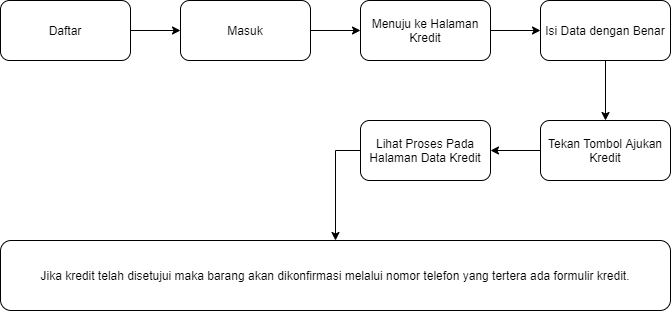

The diagram above was exported from draw.io. Its source (the exported page's mxGraphModel, read from the mxfile embedded in the PNG):
<mxGraphModel dx="1108" dy="482" grid="1" gridSize="10" guides="1" tooltips="1" connect="1" arrows="1" fold="1" page="1" pageScale="1" pageWidth="827" pageHeight="1169" math="0" shadow="0">
  <root>
    <mxCell id="WIyWlLk6GJQsqaUBKTNV-0" />
    <mxCell id="WIyWlLk6GJQsqaUBKTNV-1" parent="WIyWlLk6GJQsqaUBKTNV-0" />
    <mxCell id="ZZhydl0-0lJYO5rLLoXn-9" style="edgeStyle=orthogonalEdgeStyle;rounded=0;orthogonalLoop=1;jettySize=auto;html=1;entryX=0;entryY=0.5;entryDx=0;entryDy=0;" edge="1" parent="WIyWlLk6GJQsqaUBKTNV-1" source="WIyWlLk6GJQsqaUBKTNV-3" target="ZZhydl0-0lJYO5rLLoXn-1">
      <mxGeometry relative="1" as="geometry" />
    </mxCell>
    <mxCell id="WIyWlLk6GJQsqaUBKTNV-3" value="Daftar" style="rounded=1;whiteSpace=wrap;html=1;fontSize=12;glass=0;strokeWidth=1;shadow=0;" parent="WIyWlLk6GJQsqaUBKTNV-1" vertex="1">
      <mxGeometry x="90" y="30" width="130" height="60" as="geometry" />
    </mxCell>
    <mxCell id="ZZhydl0-0lJYO5rLLoXn-11" style="edgeStyle=orthogonalEdgeStyle;rounded=0;orthogonalLoop=1;jettySize=auto;html=1;entryX=0;entryY=0.5;entryDx=0;entryDy=0;" edge="1" parent="WIyWlLk6GJQsqaUBKTNV-1" source="WIyWlLk6GJQsqaUBKTNV-7" target="WIyWlLk6GJQsqaUBKTNV-12">
      <mxGeometry relative="1" as="geometry" />
    </mxCell>
    <mxCell id="WIyWlLk6GJQsqaUBKTNV-7" value="Menuju ke Halaman Kredit" style="rounded=1;whiteSpace=wrap;html=1;fontSize=12;glass=0;strokeWidth=1;shadow=0;" parent="WIyWlLk6GJQsqaUBKTNV-1" vertex="1">
      <mxGeometry x="450" y="30" width="130" height="60" as="geometry" />
    </mxCell>
    <mxCell id="ZZhydl0-0lJYO5rLLoXn-12" style="edgeStyle=orthogonalEdgeStyle;rounded=0;orthogonalLoop=1;jettySize=auto;html=1;entryX=0.5;entryY=0;entryDx=0;entryDy=0;" edge="1" parent="WIyWlLk6GJQsqaUBKTNV-1" source="WIyWlLk6GJQsqaUBKTNV-12" target="ZZhydl0-0lJYO5rLLoXn-5">
      <mxGeometry relative="1" as="geometry" />
    </mxCell>
    <mxCell id="WIyWlLk6GJQsqaUBKTNV-12" value="Isi Data dengan Benar" style="rounded=1;whiteSpace=wrap;html=1;fontSize=12;glass=0;strokeWidth=1;shadow=0;" parent="WIyWlLk6GJQsqaUBKTNV-1" vertex="1">
      <mxGeometry x="630" y="30" width="130" height="60" as="geometry" />
    </mxCell>
    <mxCell id="ZZhydl0-0lJYO5rLLoXn-10" style="edgeStyle=orthogonalEdgeStyle;rounded=0;orthogonalLoop=1;jettySize=auto;html=1;entryX=0;entryY=0.5;entryDx=0;entryDy=0;" edge="1" parent="WIyWlLk6GJQsqaUBKTNV-1" source="ZZhydl0-0lJYO5rLLoXn-1" target="WIyWlLk6GJQsqaUBKTNV-7">
      <mxGeometry relative="1" as="geometry" />
    </mxCell>
    <mxCell id="ZZhydl0-0lJYO5rLLoXn-1" value="Masuk" style="rounded=1;whiteSpace=wrap;html=1;fontSize=12;glass=0;strokeWidth=1;shadow=0;" vertex="1" parent="WIyWlLk6GJQsqaUBKTNV-1">
      <mxGeometry x="270" y="30" width="130" height="60" as="geometry" />
    </mxCell>
    <mxCell id="ZZhydl0-0lJYO5rLLoXn-14" style="edgeStyle=orthogonalEdgeStyle;rounded=0;orthogonalLoop=1;jettySize=auto;html=1;entryX=0.5;entryY=0;entryDx=0;entryDy=0;exitX=0;exitY=0.5;exitDx=0;exitDy=0;" edge="1" parent="WIyWlLk6GJQsqaUBKTNV-1" source="ZZhydl0-0lJYO5rLLoXn-4" target="ZZhydl0-0lJYO5rLLoXn-16">
      <mxGeometry relative="1" as="geometry">
        <mxPoint x="400" y="180" as="targetPoint" />
      </mxGeometry>
    </mxCell>
    <mxCell id="ZZhydl0-0lJYO5rLLoXn-4" value="Lihat Proses Pada Halaman Data Kredit" style="rounded=1;whiteSpace=wrap;html=1;fontSize=12;glass=0;strokeWidth=1;shadow=0;" vertex="1" parent="WIyWlLk6GJQsqaUBKTNV-1">
      <mxGeometry x="450" y="150" width="130" height="60" as="geometry" />
    </mxCell>
    <mxCell id="ZZhydl0-0lJYO5rLLoXn-13" style="edgeStyle=orthogonalEdgeStyle;rounded=0;orthogonalLoop=1;jettySize=auto;html=1;entryX=1;entryY=0.5;entryDx=0;entryDy=0;" edge="1" parent="WIyWlLk6GJQsqaUBKTNV-1" source="ZZhydl0-0lJYO5rLLoXn-5" target="ZZhydl0-0lJYO5rLLoXn-4">
      <mxGeometry relative="1" as="geometry" />
    </mxCell>
    <mxCell id="ZZhydl0-0lJYO5rLLoXn-5" value="Tekan Tombol Ajukan Kredit" style="rounded=1;whiteSpace=wrap;html=1;fontSize=12;glass=0;strokeWidth=1;shadow=0;" vertex="1" parent="WIyWlLk6GJQsqaUBKTNV-1">
      <mxGeometry x="630" y="150" width="130" height="60" as="geometry" />
    </mxCell>
    <mxCell id="ZZhydl0-0lJYO5rLLoXn-8" style="edgeStyle=orthogonalEdgeStyle;rounded=0;orthogonalLoop=1;jettySize=auto;html=1;exitX=0.5;exitY=1;exitDx=0;exitDy=0;" edge="1" parent="WIyWlLk6GJQsqaUBKTNV-1" source="ZZhydl0-0lJYO5rLLoXn-5" target="ZZhydl0-0lJYO5rLLoXn-5">
      <mxGeometry relative="1" as="geometry" />
    </mxCell>
    <mxCell id="ZZhydl0-0lJYO5rLLoXn-16" value="Jika kredit telah disetujui maka barang akan dikonfirmasi melalui nomor telefon yang tertera ada formulir kredit." style="rounded=1;whiteSpace=wrap;html=1;fontSize=12;glass=0;strokeWidth=1;shadow=0;" vertex="1" parent="WIyWlLk6GJQsqaUBKTNV-1">
      <mxGeometry x="90" y="270" width="670" height="70" as="geometry" />
    </mxCell>
  </root>
</mxGraphModel>